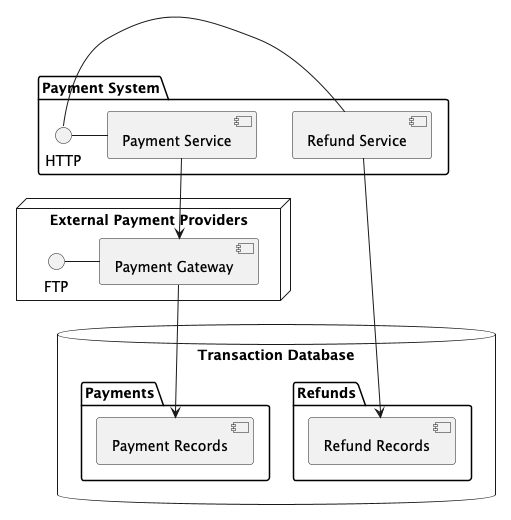

The diagram above was rendered by PlantUML. Its source (embedded in the PNG):
@startuml
package "Payment System" {
  HTTP - [Payment Service]
  HTTP - [Refund Service]
}

node "External Payment Providers" {
  FTP - [Payment Gateway]
}

database "Transaction Database" {
  folder "Payments" {
    [Payment Records]
  }
  folder "Refunds" {
    [Refund Records]
  }
}

[Payment Service] --> [Payment Gateway]
[Payment Gateway] --> [Payment Records]
[Refund Service] --> [Refund Records]
@enduml